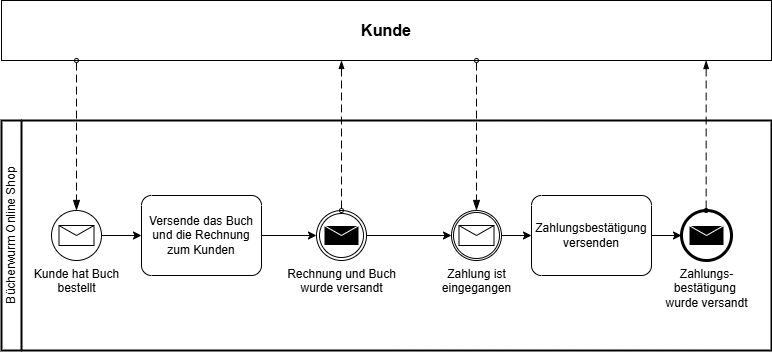

The diagram above was exported from draw.io. Its source (the exported page's mxGraphModel, read from the mxfile embedded in the PNG):
<mxGraphModel dx="1183" dy="1360" grid="1" gridSize="10" guides="1" tooltips="1" connect="1" arrows="1" fold="1" page="1" pageScale="1" pageWidth="850" pageHeight="1100" math="0" shadow="0">
  <root>
    <mxCell id="0" />
    <mxCell id="1" parent="0" />
    <mxCell id="6" value="Kunde" style="rounded=0;whiteSpace=wrap;html=1;fontSize=16;fontStyle=1" vertex="1" parent="1">
      <mxGeometry x="40" y="220" width="770" height="60" as="geometry" />
    </mxCell>
    <mxCell id="10" value="Bücherwurm Online Shop" style="swimlane;html=1;startSize=20;fontStyle=0;collapsible=0;horizontal=0;swimlaneLine=1;swimlaneFillColor=#ffffff;strokeWidth=2;whiteSpace=wrap;" vertex="1" parent="1">
      <mxGeometry x="40" y="340" width="770" height="230" as="geometry" />
    </mxCell>
    <mxCell id="14" style="edgeStyle=none;html=1;" edge="1" parent="10" source="8" target="13">
      <mxGeometry relative="1" as="geometry" />
    </mxCell>
    <mxCell id="8" value="Kunde hat Buch&lt;div&gt;bestellt&lt;/div&gt;" style="points=[[0.145,0.145,0],[0.5,0,0],[0.855,0.145,0],[1,0.5,0],[0.855,0.855,0],[0.5,1,0],[0.145,0.855,0],[0,0.5,0]];shape=mxgraph.bpmn.event;html=1;verticalLabelPosition=bottom;labelBackgroundColor=#ffffff;verticalAlign=top;align=center;perimeter=ellipsePerimeter;outlineConnect=0;aspect=fixed;outline=standard;symbol=message;" vertex="1" parent="10">
      <mxGeometry x="50" y="90" width="50" height="50" as="geometry" />
    </mxCell>
    <mxCell id="16" style="edgeStyle=none;html=1;" edge="1" parent="10" source="13" target="15">
      <mxGeometry relative="1" as="geometry" />
    </mxCell>
    <mxCell id="13" value="Versende das Buch und die Rechnung zum Kunden" style="points=[[0.25,0,0],[0.5,0,0],[0.75,0,0],[1,0.25,0],[1,0.5,0],[1,0.75,0],[0.75,1,0],[0.5,1,0],[0.25,1,0],[0,0.75,0],[0,0.5,0],[0,0.25,0]];shape=mxgraph.bpmn.task;whiteSpace=wrap;rectStyle=rounded;size=10;html=1;container=1;expand=0;collapsible=0;taskMarker=abstract;" vertex="1" parent="10">
      <mxGeometry x="140" y="75" width="120" height="80" as="geometry" />
    </mxCell>
    <mxCell id="21" style="edgeStyle=none;html=1;" edge="1" parent="10" source="15" target="20">
      <mxGeometry relative="1" as="geometry" />
    </mxCell>
    <mxCell id="15" value="Rechnung und Buch&lt;div&gt;wurde versandt&lt;/div&gt;" style="points=[[0.145,0.145,0],[0.5,0,0],[0.855,0.145,0],[1,0.5,0],[0.855,0.855,0],[0.5,1,0],[0.145,0.855,0],[0,0.5,0]];shape=mxgraph.bpmn.event;html=1;verticalLabelPosition=bottom;labelBackgroundColor=#ffffff;verticalAlign=top;align=center;perimeter=ellipsePerimeter;outlineConnect=0;aspect=fixed;outline=throwing;symbol=message;" vertex="1" parent="10">
      <mxGeometry x="315" y="90" width="50" height="50" as="geometry" />
    </mxCell>
    <mxCell id="24" style="edgeStyle=none;html=1;" edge="1" parent="10" source="20" target="22">
      <mxGeometry relative="1" as="geometry" />
    </mxCell>
    <mxCell id="20" value="Zahlung ist&lt;div&gt;eingegangen&lt;/div&gt;" style="points=[[0.145,0.145,0],[0.5,0,0],[0.855,0.145,0],[1,0.5,0],[0.855,0.855,0],[0.5,1,0],[0.145,0.855,0],[0,0.5,0]];shape=mxgraph.bpmn.event;html=1;verticalLabelPosition=bottom;labelBackgroundColor=#ffffff;verticalAlign=top;align=center;perimeter=ellipsePerimeter;outlineConnect=0;aspect=fixed;outline=catching;symbol=message;" vertex="1" parent="10">
      <mxGeometry x="450" y="90" width="50" height="50" as="geometry" />
    </mxCell>
    <mxCell id="25" style="edgeStyle=none;html=1;" edge="1" parent="10" source="22" target="23">
      <mxGeometry relative="1" as="geometry" />
    </mxCell>
    <mxCell id="22" value="Zahlungsbestätigung versenden" style="points=[[0.25,0,0],[0.5,0,0],[0.75,0,0],[1,0.25,0],[1,0.5,0],[1,0.75,0],[0.75,1,0],[0.5,1,0],[0.25,1,0],[0,0.75,0],[0,0.5,0],[0,0.25,0]];shape=mxgraph.bpmn.task;whiteSpace=wrap;rectStyle=rounded;size=10;html=1;container=1;expand=0;collapsible=0;taskMarker=abstract;" vertex="1" parent="10">
      <mxGeometry x="530" y="75" width="120" height="80" as="geometry" />
    </mxCell>
    <mxCell id="23" value="Zahlungs-&lt;div&gt;bestätigung&amp;nbsp;&lt;/div&gt;&lt;div&gt;wurde versandt&lt;/div&gt;" style="points=[[0.145,0.145,0],[0.5,0,0],[0.855,0.145,0],[1,0.5,0],[0.855,0.855,0],[0.5,1,0],[0.145,0.855,0],[0,0.5,0]];shape=mxgraph.bpmn.event;html=1;verticalLabelPosition=bottom;labelBackgroundColor=#ffffff;verticalAlign=top;align=center;perimeter=ellipsePerimeter;outlineConnect=0;aspect=fixed;outline=end;symbol=message;" vertex="1" parent="10">
      <mxGeometry x="680" y="90" width="50" height="50" as="geometry" />
    </mxCell>
    <mxCell id="28" value="" style="dashed=1;dashPattern=8 4;endArrow=blockThin;endFill=1;startArrow=oval;startFill=0;endSize=6;startSize=4;html=1;" edge="1" parent="10">
      <mxGeometry width="160" relative="1" as="geometry">
        <mxPoint x="704.6600000000001" y="90" as="sourcePoint" />
        <mxPoint x="704.6600000000001" y="-60" as="targetPoint" />
      </mxGeometry>
    </mxCell>
    <mxCell id="17" value="" style="dashed=1;dashPattern=8 4;endArrow=blockThin;endFill=1;startArrow=oval;startFill=0;endSize=6;startSize=4;html=1;" edge="1" parent="1" source="15">
      <mxGeometry width="160" relative="1" as="geometry">
        <mxPoint x="230" y="310" as="sourcePoint" />
        <mxPoint x="380" y="280" as="targetPoint" />
      </mxGeometry>
    </mxCell>
    <mxCell id="18" value="" style="dashed=1;dashPattern=8 4;endArrow=blockThin;endFill=1;startArrow=oval;startFill=0;endSize=8;startSize=4;html=1;targetPerimeterSpacing=0;sourcePerimeterSpacing=0;jumpSize=7;" edge="1" parent="1" target="20">
      <mxGeometry width="160" relative="1" as="geometry">
        <mxPoint x="515" y="280" as="sourcePoint" />
        <mxPoint x="510" y="430" as="targetPoint" />
      </mxGeometry>
    </mxCell>
    <mxCell id="27" value="" style="dashed=1;dashPattern=8 4;endArrow=blockThin;endFill=1;startArrow=oval;startFill=0;endSize=8;startSize=4;html=1;targetPerimeterSpacing=0;sourcePerimeterSpacing=0;jumpSize=7;" edge="1" parent="1" target="8">
      <mxGeometry width="160" relative="1" as="geometry">
        <mxPoint x="115" y="280" as="sourcePoint" />
        <mxPoint x="115" y="430" as="targetPoint" />
      </mxGeometry>
    </mxCell>
  </root>
</mxGraphModel>